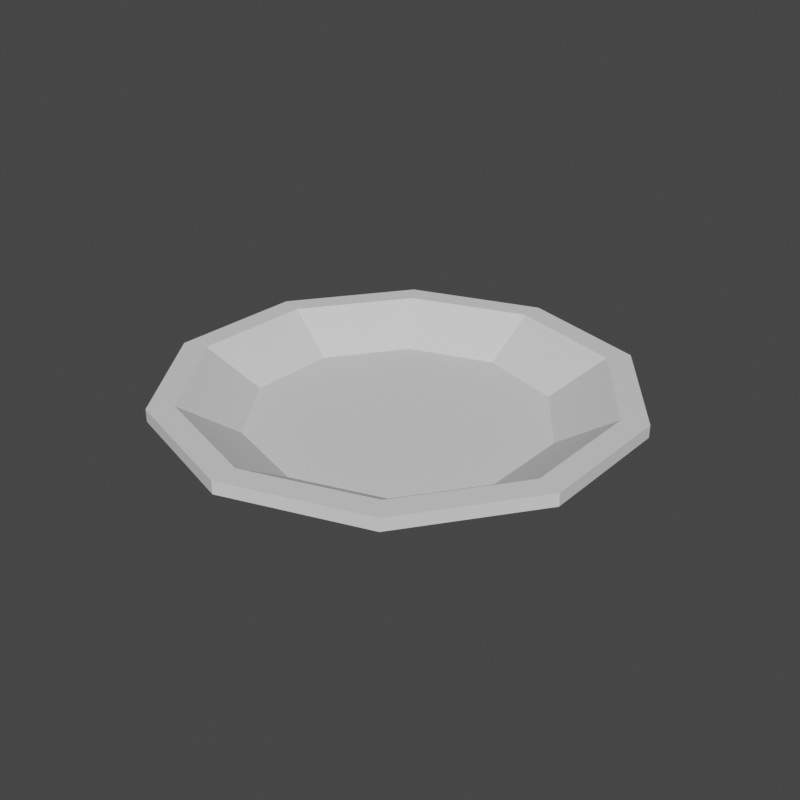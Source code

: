 # Source: Plato_file.blend  (saved by Blender 4.0.36; exported with 4.5.12 LTS)
import bpy
from mathutils import Matrix  # noqa: F401  (used for matrix-valued properties, if any)

bpy.ops.wm.read_factory_settings(use_empty=True)
scene = bpy.context.scene
scene.name = 'Scene'

# ---- collections
col_collection = bpy.data.collections.new('Collection'); scene.collection.children.link(col_collection)

# ---- materials (node trees are filled in below, after node groups)
mat_plato = bpy.data.materials.new('Plato')

# ---- material node trees
mat_plato.use_nodes = True; mat_plato.node_tree.nodes.clear()
_N = mat_plato.node_tree.nodes; _L = mat_plato.node_tree.links
n0 = _N.new('ShaderNodeBsdfPrincipled'); n0.name = 'Principled BSDF'; n0.location = (10, 300)
n0.inputs[3].default_value = 1.45
n1 = _N.new('ShaderNodeOutputMaterial'); n1.name = 'Material Output'; n1.location = (300, 300)
_L.new(n0.outputs[0], n1.inputs[0])
n1.is_active_output = True

# ---- world
world_world = bpy.data.worlds.new('World'); scene.world = world_world
world_world.use_nodes = True; world_world.node_tree.nodes.clear()
_N = world_world.node_tree.nodes; _L = world_world.node_tree.links
n0 = _N.new('ShaderNodeOutputWorld'); n0.name = 'World Output'; n0.location = (300, 300)
n1 = _N.new('ShaderNodeBackground'); n1.name = 'Background'; n1.location = (10, 300)
n1.inputs[0].default_value = (0.05088, 0.05088, 0.05088, 1.0)
_L.new(n1.outputs[0], n0.inputs[0])
n0.is_active_output = True
world_world.color = (0.05088, 0.05088, 0.05088)
world_world.use_sun_shadow = False
world_world.sun_shadow_jitter_overblur = 0.0

# ---- meshes
me_plato = bpy.data.meshes.new('Plato')
me_plato.from_pydata([(0.0, 0.643, 0.02235), (-2.808e-09, 0.7101, 0.002002), (0.3779, 0.5202, 0.02235), (0.4174, 0.5745, 0.002002), (0.6115, 0.1987, 0.02235), (0.6754, 0.2194, 0.002002), (0.6115, -0.1987, 0.02235), (0.6754, -0.2194, 0.002002), (0.3779, -0.5202, 0.02235), (0.4174, -0.5745, 0.002002), (0.0, -0.643, 0.02235), (-2.808e-09, -0.7101, 0.002002), (-0.3779, -0.5202, 0.02235), (-0.4174, -0.5745, 0.002002), (-0.6115, -0.1987, 0.02235), (-0.6754, -0.2194, 0.002002), (-0.6115, 0.1987, 0.02235), (-0.6754, 0.2194, 0.002002), (-0.3779, 0.5202, 0.02235), (-0.4174, 0.5745, 0.002002), (0.0, 1.0, 0.1196), (0.5878, 0.809, 0.1196), (0.9511, 0.309, 0.1196), (0.9511, -0.309, 0.1196), (0.5878, -0.809, 0.1196), (0.0, -1.0, 0.1196), (-0.5878, -0.809, 0.1196), (-0.9511, -0.309, 0.1196), (-0.9511, 0.309, 0.1196), (-0.5878, 0.809, 0.1196), (0.0, 1.0, 0.1729), (0.5878, 0.809, 0.1729), (0.9511, 0.309, 0.1729), (0.9511, -0.309, 0.1729), (0.5878, -0.809, 0.1729), (0.0, -1.0, 0.1729), (-0.5878, -0.809, 0.1729), (-0.9511, -0.309, 0.1729), (-0.9511, 0.309, 0.1729), (-0.5878, 0.809, 0.1729), (0.0, 0.8905, 0.1729), (0.5234, 0.7204, 0.1729), (0.8469, 0.2752, 0.1729), (0.8469, -0.2752, 0.1729), (0.5234, -0.7204, 0.1729), (0.0, -0.8905, 0.1729), (-0.5234, -0.7204, 0.1729), (-0.8469, -0.2752, 0.1729), (-0.8469, 0.2752, 0.1729), (-0.5234, 0.7204, 0.1729)], [], [(20, 21, 3, 1), (21, 22, 5, 3), (22, 23, 7, 5), (23, 24, 9, 7), (24, 25, 11, 9), (25, 26, 13, 11), (26, 27, 15, 13), (27, 28, 17, 15), (3, 5, 7, 9, 11, 13, 15, 17, 19, 1), (28, 29, 19, 17), (29, 20, 1, 19), (0, 18, 16, 14, 12, 10, 8, 6, 4, 2), (39, 30, 20, 29), (38, 39, 29, 28), (37, 38, 28, 27), (36, 37, 27, 26), (35, 36, 26, 25), (34, 35, 25, 24), (33, 34, 24, 23), (32, 33, 23, 22), (31, 32, 22, 21), (30, 31, 21, 20), (41, 31, 30, 40), (42, 32, 31, 41), (43, 33, 32, 42), (44, 34, 33, 43), (45, 35, 34, 44), (46, 36, 35, 45), (47, 37, 36, 46), (48, 38, 37, 47), (49, 39, 38, 48), (40, 30, 39, 49), (2, 41, 40, 0), (4, 42, 41, 2), (6, 43, 42, 4), (8, 44, 43, 6), (10, 45, 44, 8), (12, 46, 45, 10), (14, 47, 46, 12), (16, 48, 47, 14), (18, 49, 48, 16), (0, 40, 49, 18)])
_uv = me_plato.uv_layers.new(name='UVMap')
_uv.uv.foreach_set('vector', [1.0, 0.6538, 0.9, 0.6538, 0.9, 1.0, 1.0, 1.0, 0.9, 0.6538, 0.8, 0.6538, 0.8, 1.0, 0.9, 1.0, 0.8, 0.6538, 0.7, 0.6538, 0.7, 1.0, 0.8, 1.0, 0.7, 0.6538, 0.6, 0.6538, 0.6, 1.0, 0.7, 1.0, 0.6, 0.6538, 0.5, 0.6538, 0.5, 1.0, 0.6, 1.0, 0.5, 0.6538, 0.4, 0.6538, 0.4, 1.0, 0.5, 1.0, 0.4, 0.6538, 0.3, 0.6538, 0.3, 1.0, 0.4, 1.0, 0.3, 0.6538, 0.2, 0.6538, 0.2, 1.0, 0.3, 1.0, 0.3911, 0.4442, 0.4783, 0.3242, 0.4783, 0.1758, 0.3911, 0.05584, 0.25, 0.01, 0.1089, 0.05584, 0.02175, 0.1758, 0.02175, 0.3242, 0.1089, 0.4442, 0.25, 0.49, 0.2, 0.6538, 0.1, 0.6538, 0.1, 1.0, 0.2, 1.0, 0.1, 0.6538, -7.451e-08, 0.6538, -7.451e-08, 1.0, 0.1, 1.0, 0.75, 0.4043, 0.6593, 0.3748, 0.6032, 0.2977, 0.6032, 0.2023, 0.6593, 0.1252, 0.75, 0.09568, 0.8407, 0.1252, 0.8968, 0.2023, 0.8968, 0.2977, 0.8407, 0.3748, 0.1, 0.5, -7.451e-08, 0.5, -7.451e-08, 0.6538, 0.1, 0.6538, 0.2, 0.5, 0.1, 0.5, 0.1, 0.6538, 0.2, 0.6538, 0.3, 0.5, 0.2, 0.5, 0.2, 0.6538, 0.3, 0.6538, 0.4, 0.5, 0.3, 0.5, 0.3, 0.6538, 0.4, 0.6538, 0.5, 0.5, 0.4, 0.5, 0.4, 0.6538, 0.5, 0.6538, 0.6, 0.5, 0.5, 0.5, 0.5, 0.6538, 0.6, 0.6538, 0.7, 0.5, 0.6, 0.5, 0.6, 0.6538, 0.7, 0.6538, 0.8, 0.5, 0.7, 0.5, 0.7, 0.6538, 0.8, 0.6538, 0.9, 0.5, 0.8, 0.5, 0.8, 0.6538, 0.9, 0.6538, 1.0, 0.5, 0.9, 0.5, 0.9, 0.6538, 1.0, 0.6538, 0.8756, 0.4229, 0.8911, 0.4442, 0.75, 0.49, 0.75, 0.4637, 0.9533, 0.316, 0.9783, 0.3242, 0.8911, 0.4442, 0.8756, 0.4229, 0.9533, 0.184, 0.9783, 0.1758, 0.9783, 0.3242, 0.9533, 0.316, 0.8756, 0.0771, 0.8911, 0.05584, 0.9783, 0.1758, 0.9533, 0.184, 0.75, 0.03628, 0.75, 0.01, 0.8911, 0.05584, 0.8756, 0.0771, 0.6244, 0.0771, 0.6089, 0.05584, 0.75, 0.01, 0.75, 0.03628, 0.5467, 0.184, 0.5217, 0.1758, 0.6089, 0.05584, 0.6244, 0.0771, 0.5467, 0.316, 0.5217, 0.3242, 0.5217, 0.1758, 0.5467, 0.184, 0.6244, 0.4229, 0.6089, 0.4442, 0.5217, 0.3242, 0.5467, 0.316, 0.75, 0.4637, 0.75, 0.49, 0.6089, 0.4442, 0.6244, 0.4229, 0.8407, 0.3748, 0.8756, 0.4229, 0.75, 0.4637, 0.75, 0.4043, 0.8968, 0.2977, 0.9533, 0.316, 0.8756, 0.4229, 0.8407, 0.3748, 0.8968, 0.2023, 0.9533, 0.184, 0.9533, 0.316, 0.8968, 0.2977, 0.8407, 0.1252, 0.8756, 0.0771, 0.9533, 0.184, 0.8968, 0.2023, 0.75, 0.09568, 0.75, 0.03628, 0.8756, 0.0771, 0.8407, 0.1252, 0.6593, 0.1252, 0.6244, 0.0771, 0.75, 0.03628, 0.75, 0.09568, 0.6032, 0.2023, 0.5467, 0.184, 0.6244, 0.0771, 0.6593, 0.1252, 0.6032, 0.2977, 0.5467, 0.316, 0.5467, 0.184, 0.6032, 0.2023, 0.6593, 0.3748, 0.6244, 0.4229, 0.5467, 0.316, 0.6032, 0.2977, 0.75, 0.4043, 0.75, 0.4637, 0.6244, 0.4229, 0.6593, 0.3748])
me_plato.materials.append(mat_plato)
me_plato.update()

# ---- objects
ob_plato = bpy.data.objects.new('Plato', me_plato)

# ---- transforms, parenting, visibility, modifiers, constraints
ob_plato.location = (0.0, 0.0, 0.0)

# ---- collection membership
scene.collection.objects.link(ob_plato)

# ---- scene / render settings (as saved in the file)
scene.frame_start = 1; scene.frame_end = 250; scene.frame_set(1)
scene.render.engine = 'CYCLES'
scene.render.resolution_x = 1080
scene.render.use_single_layer = True
scene.cycles.samples = 128
scene.cycles.sampling_pattern = 'TABULATED_SOBOL'
scene.cycles.use_adaptive_sampling = False
scene.cycles.max_bounces = 6
scene.cycles.diffuse_bounces = 3
scene.cycles.glossy_bounces = 3
scene.cycles.transmission_bounces = 4
scene.cycles.transparent_max_bounces = 4
scene.eevee.use_gtao = True
scene.eevee.use_raytracing = True
scene.view_settings.view_transform = 'Filmic'
bpy.context.view_layer.update()

# ---- added for rendering (the .blend has no active camera and no usable light): camera, sun
cam_auto = bpy.data.cameras.new('AutoCamera')
cam_auto.lens = 50.0
cam_auto.sensor_width = 36.0
cam_auto.clip_end = 1000.0
ob_auto_camera = bpy.data.objects.new('AutoCamera', cam_auto)
scene.collection.objects.link(ob_auto_camera)
ob_auto_camera.location = (2.55858, -3.0703, 2.13429)
ob_auto_camera.rotation_euler = (1.09748, -7.21219e-08, 0.694738)
scene.camera = ob_auto_camera
light_auto_sun = bpy.data.lights.new('AutoSun', 'SUN')
light_auto_sun.energy = 3.0
light_auto_sun.angle = 0.0523599
ob_auto_sun = bpy.data.objects.new('AutoSun', light_auto_sun)
scene.collection.objects.link(ob_auto_sun)
ob_auto_sun.rotation_euler = (0.872665, 0.174533, 0.523599)
bpy.context.view_layer.update()
